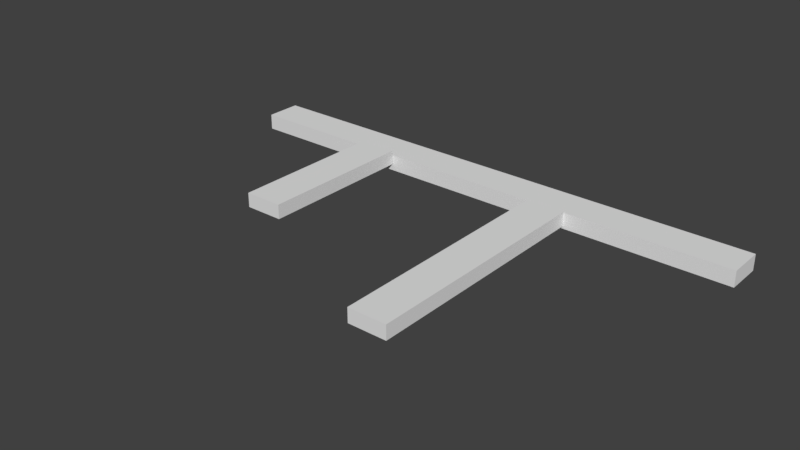 # Source: FloorF.blend  (saved by Blender 2.79.0; exported with 4.5.12 LTS)
import bpy
from mathutils import Matrix  # noqa: F401  (used for matrix-valued properties, if any)

bpy.ops.wm.read_factory_settings(use_empty=True)
scene = bpy.context.scene
scene.name = 'Scene'

# ---- collections
col_collection_1 = bpy.data.collections.new('Collection 1'); scene.collection.children.link(col_collection_1)

# ---- materials (node trees are filled in below, after node groups)
mat_material = bpy.data.materials.new('Material')
mat_material.alpha_threshold = 0.0
mat_material.use_transparent_shadow = False
mat_material.roughness = 0.5
mat_material.line_color = (0.0, 0.0, 0.0, 1.0)

# ---- material node trees

# ---- world
world_world = bpy.data.worlds.new('World'); scene.world = world_world
world_world.color = (0.05088, 0.05088, 0.05088)
world_world.use_sun_shadow = False
world_world.sun_shadow_jitter_overblur = 0.0
world_world.cycles.sampling_method = 'MANUAL'

# ---- meshes
me_cube = bpy.data.meshes.new('Cube')
me_cube.from_pydata([(1.0, 1.0, -1.0), (1.0, -1.0, -1.0), (-1.0, -1.0, -1.0), (-1.0, 1.0, -1.0), (1.0, 1.0, 1.0), (1.0, -1.0, 1.0), (-1.0, -1.0, 1.0), (-1.0, 1.0, 1.0), (-0.3592, -1.03, -0.1943), (-0.3592, -1.03, 1.615), (-0.3592, -9.651, -0.1943), (-0.3592, -9.651, 1.615), (-0.5041, -1.03, -0.1943), (-0.5041, -1.03, 1.615), (-0.5041, -9.651, -0.1943), (-0.5041, -9.651, 1.615), (0.3869, -0.9485, -0.709), (0.3869, -0.9485, 1.1), (0.3869, -14.32, -0.709), (0.3869, -14.32, 1.1), (0.242, -0.9485, -0.709), (0.242, -0.9485, 1.1), (0.242, -14.32, -0.709), (0.242, -14.32, 1.1)], [], [(0, 1, 2, 3), (4, 7, 6, 5), (0, 4, 5, 1), (1, 5, 6, 2), (2, 6, 7, 3), (4, 0, 3, 7), (8, 9, 11, 10), (10, 11, 15, 14), (14, 15, 13, 12), (12, 13, 9, 8), (10, 14, 12, 8), (15, 11, 9, 13), (16, 17, 19, 18), (18, 19, 23, 22), (22, 23, 21, 20), (20, 21, 17, 16), (18, 22, 20, 16), (23, 19, 17, 21)])
me_cube.materials.append(mat_material)
me_cube.use_remesh_preserve_volume = False
me_cube.use_remesh_preserve_attributes = False
me_cube.use_mirror_vertex_groups = False
me_cube.update()

# ---- objects
ob_cube = bpy.data.objects.new('Cube', me_cube)

# ---- transforms, parenting, visibility, modifiers, constraints
ob_cube.location = (0.0, 5.068, 0.0)
ob_cube.scale = (12.6, 0.8625, 0.3753)
ob_cube.lock_rotations_4d = False
ob_cube.empty_display_type = 'ARROWS'
ob_cube.lineart.crease_threshold = 0.0

# ---- collection membership
col_collection_1.objects.link(ob_cube)

# ---- scene / render settings (as saved in the file)
scene.frame_start = 1; scene.frame_end = 250; scene.frame_set(1)
scene.render.engine = 'BLENDER_EEVEE_NEXT'
scene.render.resolution_percentage = 50
scene.render.dither_intensity = 0.0
scene.cycles.use_denoising = False
scene.cycles.samples = 128
scene.cycles.sampling_pattern = 'TABULATED_SOBOL'
scene.cycles.use_adaptive_sampling = False
scene.cycles.use_light_tree = False
scene.cycles.blur_glossy = 0.0
scene.cycles.sample_clamp_indirect = 0.0
scene.view_settings.view_transform = 'Standard'
bpy.context.view_layer.update()

# ---- added for rendering (the .blend has no active camera and no usable light): camera, sun
cam_auto = bpy.data.cameras.new('AutoCamera')
cam_auto.lens = 50.0
cam_auto.sensor_width = 36.0
cam_auto.clip_end = 1000.0
ob_auto_camera = bpy.data.objects.new('AutoCamera', cam_auto)
scene.collection.objects.link(ob_auto_camera)
ob_auto_camera.location = (26.333, -32.275, 21.1818)
ob_auto_camera.rotation_euler = (1.09748, -7.21219e-08, 0.694738)
scene.camera = ob_auto_camera
light_auto_sun = bpy.data.lights.new('AutoSun', 'SUN')
light_auto_sun.energy = 3.0
light_auto_sun.angle = 0.0523599
ob_auto_sun = bpy.data.objects.new('AutoSun', light_auto_sun)
scene.collection.objects.link(ob_auto_sun)
ob_auto_sun.rotation_euler = (0.872665, 0.174533, 0.523599)
bpy.context.view_layer.update()
